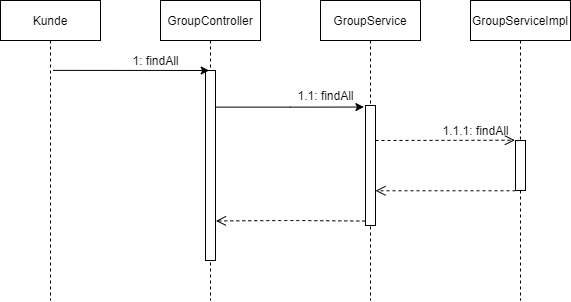

The diagram above was exported from draw.io. Its source (the exported page's mxGraphModel, read from the mxfile embedded in the PNG):
<mxGraphModel dx="1996" dy="650" grid="1" gridSize="10" guides="1" tooltips="1" connect="1" arrows="1" fold="1" page="1" pageScale="1" pageWidth="850" pageHeight="1100" math="0" shadow="0">
  <root>
    <mxCell id="0" />
    <mxCell id="1" parent="0" />
    <mxCell id="3nuBFxr9cyL0pnOWT2aG-1" value="GroupController" style="shape=umlLifeline;perimeter=lifelinePerimeter;container=1;collapsible=0;recursiveResize=0;rounded=0;shadow=0;strokeWidth=1;" parent="1" vertex="1">
      <mxGeometry x="120" y="80" width="100" height="300" as="geometry" />
    </mxCell>
    <mxCell id="3nuBFxr9cyL0pnOWT2aG-2" value="" style="points=[];perimeter=orthogonalPerimeter;rounded=0;shadow=0;strokeWidth=1;" parent="3nuBFxr9cyL0pnOWT2aG-1" vertex="1">
      <mxGeometry x="45" y="70" width="10" height="190" as="geometry" />
    </mxCell>
    <mxCell id="3nuBFxr9cyL0pnOWT2aG-5" value="GroupService" style="shape=umlLifeline;perimeter=lifelinePerimeter;container=1;collapsible=0;recursiveResize=0;rounded=0;shadow=0;strokeWidth=1;" parent="1" vertex="1">
      <mxGeometry x="280" y="80" width="100" height="300" as="geometry" />
    </mxCell>
    <mxCell id="3nuBFxr9cyL0pnOWT2aG-4" value="" style="points=[];perimeter=orthogonalPerimeter;rounded=0;shadow=0;strokeWidth=1;" parent="3nuBFxr9cyL0pnOWT2aG-5" vertex="1">
      <mxGeometry x="45" y="105" width="10" height="120" as="geometry" />
    </mxCell>
    <mxCell id="6rXRusnpQmTOZhi-XZ4K-4" value="1.1: findAll" style="text;html=1;align=center;verticalAlign=middle;resizable=0;points=[];autosize=1;strokeColor=none;fillColor=none;" vertex="1" parent="3nuBFxr9cyL0pnOWT2aG-5">
      <mxGeometry x="-30" y="85" width="70" height="20" as="geometry" />
    </mxCell>
    <mxCell id="6rXRusnpQmTOZhi-XZ4K-1" value="GroupServiceImpl" style="shape=umlLifeline;perimeter=lifelinePerimeter;container=1;collapsible=0;recursiveResize=0;rounded=0;shadow=0;strokeWidth=1;" vertex="1" parent="1">
      <mxGeometry x="430" y="80" width="100" height="300" as="geometry" />
    </mxCell>
    <mxCell id="6rXRusnpQmTOZhi-XZ4K-2" value="" style="points=[];perimeter=orthogonalPerimeter;rounded=0;shadow=0;strokeWidth=1;" vertex="1" parent="6rXRusnpQmTOZhi-XZ4K-1">
      <mxGeometry x="45" y="140" width="10" height="50" as="geometry" />
    </mxCell>
    <mxCell id="6rXRusnpQmTOZhi-XZ4K-7" value="1.1.1: findAll" style="text;html=1;align=center;verticalAlign=middle;resizable=0;points=[];autosize=1;strokeColor=none;fillColor=none;" vertex="1" parent="6rXRusnpQmTOZhi-XZ4K-1">
      <mxGeometry x="-35" y="120" width="80" height="20" as="geometry" />
    </mxCell>
    <mxCell id="6rXRusnpQmTOZhi-XZ4K-16" value="" style="verticalAlign=bottom;endArrow=open;dashed=1;endSize=8;shadow=0;strokeWidth=1;" edge="1" parent="6rXRusnpQmTOZhi-XZ4K-1" target="3nuBFxr9cyL0pnOWT2aG-4">
      <mxGeometry relative="1" as="geometry">
        <mxPoint x="-55" y="190" as="targetPoint" />
        <mxPoint x="45" y="190.27999999999997" as="sourcePoint" />
      </mxGeometry>
    </mxCell>
    <mxCell id="6rXRusnpQmTOZhi-XZ4K-10" value="Kunde" style="shape=umlLifeline;perimeter=lifelinePerimeter;container=1;collapsible=0;recursiveResize=0;rounded=0;shadow=0;strokeWidth=1;" vertex="1" parent="1">
      <mxGeometry x="-40" y="80" width="100" height="300" as="geometry" />
    </mxCell>
    <mxCell id="6rXRusnpQmTOZhi-XZ4K-12" style="edgeStyle=orthogonalEdgeStyle;rounded=0;orthogonalLoop=1;jettySize=auto;html=1;entryX=-0.13;entryY=0.058;entryDx=0;entryDy=0;entryPerimeter=0;exitX=0.526;exitY=0.233;exitDx=0;exitDy=0;exitPerimeter=0;" edge="1" parent="1" source="6rXRusnpQmTOZhi-XZ4K-10">
      <mxGeometry relative="1" as="geometry">
        <mxPoint x="20" y="150.04" as="sourcePoint" />
        <mxPoint x="168.69999999999982" y="150.00000000000003" as="targetPoint" />
        <Array as="points" />
      </mxGeometry>
    </mxCell>
    <mxCell id="6rXRusnpQmTOZhi-XZ4K-13" value="1: findAll" style="text;html=1;align=center;verticalAlign=middle;resizable=0;points=[];autosize=1;strokeColor=none;fillColor=none;" vertex="1" parent="1">
      <mxGeometry x="85" y="130" width="60" height="20" as="geometry" />
    </mxCell>
    <mxCell id="6rXRusnpQmTOZhi-XZ4K-14" value="" style="verticalAlign=bottom;endArrow=open;dashed=1;endSize=8;shadow=0;strokeWidth=1;entryX=0.993;entryY=0.986;entryDx=0;entryDy=0;entryPerimeter=0;" edge="1" parent="1" target="6rXRusnpQmTOZhi-XZ4K-7">
      <mxGeometry relative="1" as="geometry">
        <mxPoint x="425" y="219.99999999999977" as="targetPoint" />
        <mxPoint x="335" y="220" as="sourcePoint" />
      </mxGeometry>
    </mxCell>
    <mxCell id="6rXRusnpQmTOZhi-XZ4K-15" style="edgeStyle=orthogonalEdgeStyle;rounded=0;orthogonalLoop=1;jettySize=auto;html=1;entryX=-0.157;entryY=0.013;entryDx=0;entryDy=0;entryPerimeter=0;" edge="1" parent="1" source="3nuBFxr9cyL0pnOWT2aG-2" target="3nuBFxr9cyL0pnOWT2aG-4">
      <mxGeometry relative="1" as="geometry">
        <Array as="points">
          <mxPoint x="250" y="187" />
        </Array>
      </mxGeometry>
    </mxCell>
    <mxCell id="6rXRusnpQmTOZhi-XZ4K-19" value="" style="verticalAlign=bottom;endArrow=open;dashed=1;endSize=8;shadow=0;strokeWidth=1;entryX=1.043;entryY=0.776;entryDx=0;entryDy=0;entryPerimeter=0;exitX=-0.022;exitY=0.938;exitDx=0;exitDy=0;exitPerimeter=0;" edge="1" parent="1">
      <mxGeometry relative="1" as="geometry">
        <mxPoint x="175.42999999999984" y="300.43999999999994" as="targetPoint" />
        <mxPoint x="324.78" y="300.56000000000006" as="sourcePoint" />
        <Array as="points">
          <mxPoint x="250" y="300" />
        </Array>
      </mxGeometry>
    </mxCell>
  </root>
</mxGraphModel>